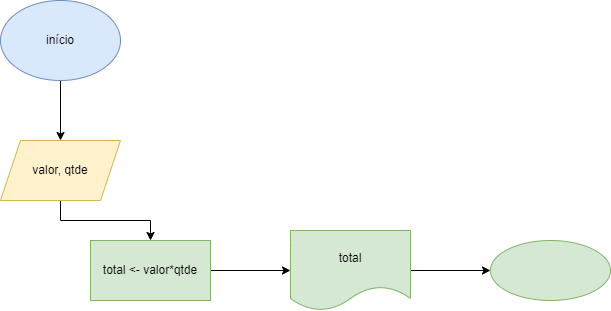

The diagram above was exported from draw.io. Its source (the exported page's mxGraphModel, read from the mxfile embedded in the PNG):
<mxGraphModel dx="1422" dy="794" grid="1" gridSize="10" guides="1" tooltips="1" connect="1" arrows="1" fold="1" page="1" pageScale="1" pageWidth="827" pageHeight="1169" math="0" shadow="0">
  <root>
    <mxCell id="0" />
    <mxCell id="1" parent="0" />
    <mxCell id="bn26vuldpf0g1rqR3-fb-3" style="edgeStyle=orthogonalEdgeStyle;rounded=0;orthogonalLoop=1;jettySize=auto;html=1;entryX=0.5;entryY=0;entryDx=0;entryDy=0;" edge="1" parent="1" source="bn26vuldpf0g1rqR3-fb-1" target="bn26vuldpf0g1rqR3-fb-2">
      <mxGeometry relative="1" as="geometry" />
    </mxCell>
    <mxCell id="bn26vuldpf0g1rqR3-fb-1" value="início" style="ellipse;whiteSpace=wrap;html=1;fillColor=#dae8fc;strokeColor=#6c8ebf;" vertex="1" parent="1">
      <mxGeometry x="90" y="60" width="120" height="80" as="geometry" />
    </mxCell>
    <mxCell id="bn26vuldpf0g1rqR3-fb-5" value="" style="edgeStyle=orthogonalEdgeStyle;rounded=0;orthogonalLoop=1;jettySize=auto;html=1;" edge="1" parent="1" source="bn26vuldpf0g1rqR3-fb-2" target="bn26vuldpf0g1rqR3-fb-4">
      <mxGeometry relative="1" as="geometry" />
    </mxCell>
    <mxCell id="bn26vuldpf0g1rqR3-fb-2" value="valor, qtde" style="shape=parallelogram;perimeter=parallelogramPerimeter;whiteSpace=wrap;html=1;fixedSize=1;fillColor=#fff2cc;strokeColor=#d6b656;" vertex="1" parent="1">
      <mxGeometry x="90" y="200" width="120" height="60" as="geometry" />
    </mxCell>
    <mxCell id="bn26vuldpf0g1rqR3-fb-9" value="" style="edgeStyle=orthogonalEdgeStyle;rounded=0;orthogonalLoop=1;jettySize=auto;html=1;" edge="1" parent="1" source="bn26vuldpf0g1rqR3-fb-4" target="bn26vuldpf0g1rqR3-fb-8">
      <mxGeometry relative="1" as="geometry" />
    </mxCell>
    <mxCell id="bn26vuldpf0g1rqR3-fb-4" value="total &amp;lt;- valor*qtde" style="whiteSpace=wrap;html=1;fillColor=#d5e8d4;strokeColor=#82b366;" vertex="1" parent="1">
      <mxGeometry x="180" y="300" width="120" height="60" as="geometry" />
    </mxCell>
    <mxCell id="bn26vuldpf0g1rqR3-fb-11" value="" style="edgeStyle=orthogonalEdgeStyle;rounded=0;orthogonalLoop=1;jettySize=auto;html=1;" edge="1" parent="1" source="bn26vuldpf0g1rqR3-fb-8" target="bn26vuldpf0g1rqR3-fb-10">
      <mxGeometry relative="1" as="geometry" />
    </mxCell>
    <mxCell id="bn26vuldpf0g1rqR3-fb-8" value="total" style="shape=document;whiteSpace=wrap;html=1;boundedLbl=1;fillColor=#d5e8d4;strokeColor=#82b366;" vertex="1" parent="1">
      <mxGeometry x="380" y="290" width="120" height="80" as="geometry" />
    </mxCell>
    <mxCell id="bn26vuldpf0g1rqR3-fb-10" value="" style="ellipse;whiteSpace=wrap;html=1;fillColor=#d5e8d4;strokeColor=#82b366;" vertex="1" parent="1">
      <mxGeometry x="580" y="300" width="120" height="60" as="geometry" />
    </mxCell>
  </root>
</mxGraphModel>